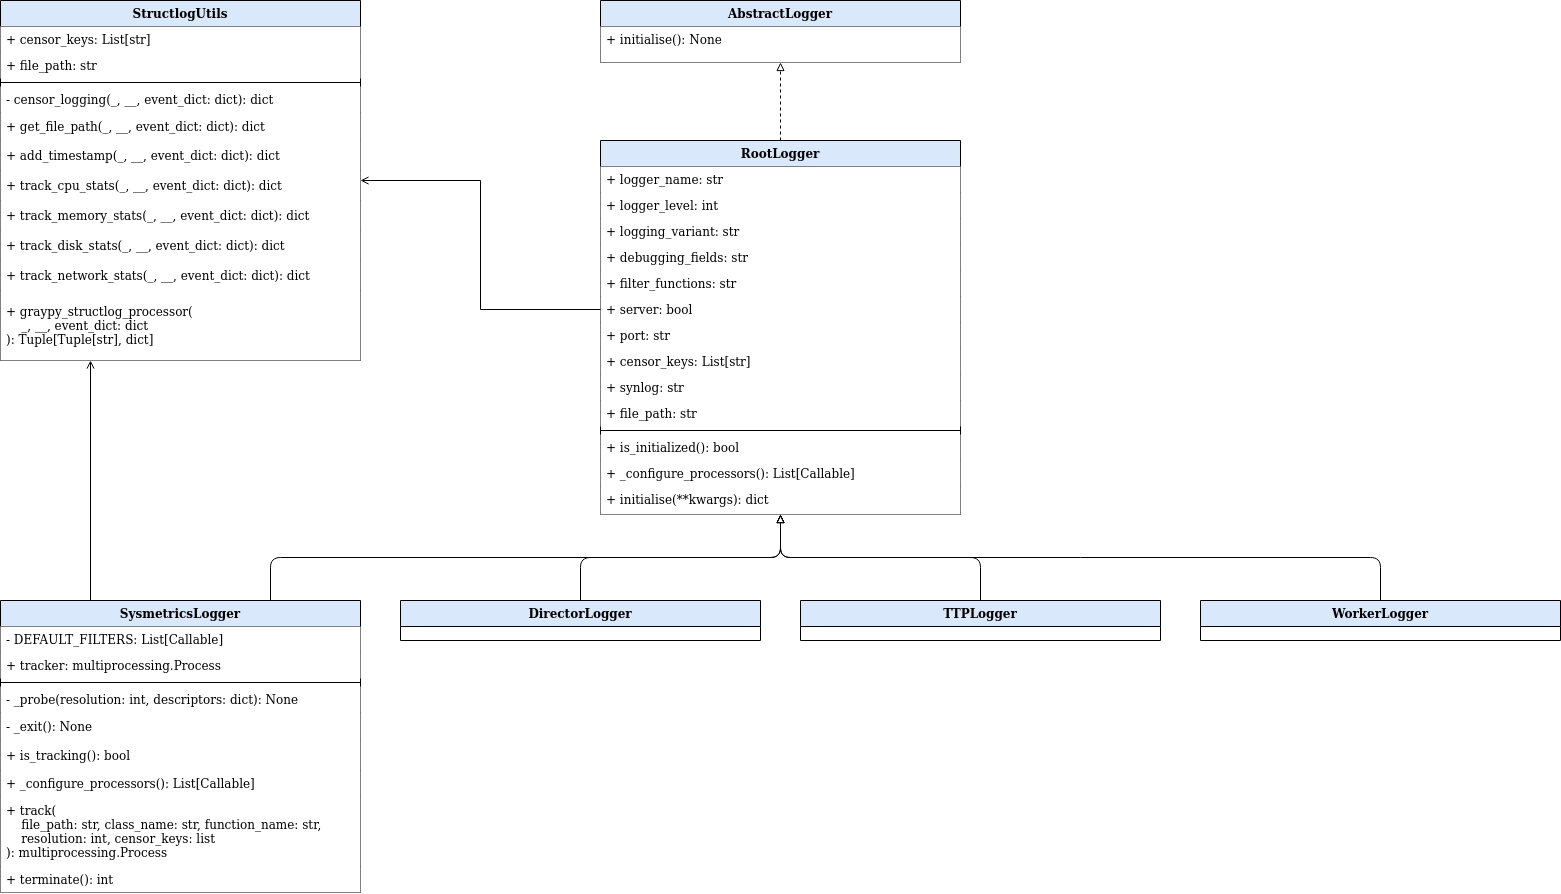

The diagram above was exported from draw.io. Its source (the exported page's mxGraphModel, read from the mxfile embedded in the PNG):
<mxGraphModel dx="2370" dy="1277" grid="1" gridSize="10" guides="1" tooltips="1" connect="1" arrows="1" fold="1" page="1" pageScale="1" pageWidth="850" pageHeight="1100" math="0" shadow="0">
  <root>
    <mxCell id="0" />
    <mxCell id="1" parent="0" />
    <mxCell id="2" value="RootLogger" style="swimlane;fontStyle=1;align=center;verticalAlign=middle;childLayout=stackLayout;horizontal=1;startSize=26;horizontalStack=0;resizeParent=1;resizeParentMax=0;resizeLast=0;collapsible=1;marginBottom=0;labelBackgroundColor=none;fillColor=#dae8fc;" vertex="1" parent="1">
      <mxGeometry x="680" y="220" width="360" height="374" as="geometry">
        <mxRectangle x="600" y="260" width="130" height="26" as="alternateBounds" />
      </mxGeometry>
    </mxCell>
    <mxCell id="3" value="+ logger_name: str" style="text;strokeColor=none;fillColor=#FFFFFF;align=left;verticalAlign=middle;spacingLeft=4;spacingRight=4;overflow=hidden;rotatable=0;points=[[0,0.5],[1,0.5]];portConstraint=eastwest;labelBackgroundColor=none;" vertex="1" parent="2">
      <mxGeometry y="26" width="360" height="26" as="geometry" />
    </mxCell>
    <mxCell id="4" value="+ logger_level: int" style="text;strokeColor=none;fillColor=#FFFFFF;align=left;verticalAlign=middle;spacingLeft=4;spacingRight=4;overflow=hidden;rotatable=0;points=[[0,0.5],[1,0.5]];portConstraint=eastwest;labelBackgroundColor=none;" vertex="1" parent="2">
      <mxGeometry y="52" width="360" height="26" as="geometry" />
    </mxCell>
    <mxCell id="5" value="+ logging_variant: str" style="text;strokeColor=none;fillColor=#FFFFFF;align=left;verticalAlign=middle;spacingLeft=4;spacingRight=4;overflow=hidden;rotatable=0;points=[[0,0.5],[1,0.5]];portConstraint=eastwest;labelBackgroundColor=none;" vertex="1" parent="2">
      <mxGeometry y="78" width="360" height="26" as="geometry" />
    </mxCell>
    <mxCell id="6" value="+ debugging_fields: str" style="text;strokeColor=none;fillColor=#FFFFFF;align=left;verticalAlign=middle;spacingLeft=4;spacingRight=4;overflow=hidden;rotatable=0;points=[[0,0.5],[1,0.5]];portConstraint=eastwest;labelBackgroundColor=none;" vertex="1" parent="2">
      <mxGeometry y="104" width="360" height="26" as="geometry" />
    </mxCell>
    <mxCell id="7" value="+ filter_functions: str" style="text;strokeColor=none;fillColor=#FFFFFF;align=left;verticalAlign=middle;spacingLeft=4;spacingRight=4;overflow=hidden;rotatable=0;points=[[0,0.5],[1,0.5]];portConstraint=eastwest;labelBackgroundColor=none;" vertex="1" parent="2">
      <mxGeometry y="130" width="360" height="26" as="geometry" />
    </mxCell>
    <mxCell id="8" value="+ server: bool" style="text;strokeColor=none;fillColor=#FFFFFF;align=left;verticalAlign=middle;spacingLeft=4;spacingRight=4;overflow=hidden;rotatable=0;points=[[0,0.5],[1,0.5]];portConstraint=eastwest;labelBackgroundColor=none;" vertex="1" parent="2">
      <mxGeometry y="156" width="360" height="26" as="geometry" />
    </mxCell>
    <mxCell id="9" value="+ port: str" style="text;strokeColor=none;fillColor=#FFFFFF;align=left;verticalAlign=middle;spacingLeft=4;spacingRight=4;overflow=hidden;rotatable=0;points=[[0,0.5],[1,0.5]];portConstraint=eastwest;labelBackgroundColor=none;" vertex="1" parent="2">
      <mxGeometry y="182" width="360" height="26" as="geometry" />
    </mxCell>
    <mxCell id="10" value="+ censor_keys: List[str]" style="text;strokeColor=none;fillColor=#FFFFFF;align=left;verticalAlign=middle;spacingLeft=4;spacingRight=4;overflow=hidden;rotatable=0;points=[[0,0.5],[1,0.5]];portConstraint=eastwest;labelBackgroundColor=none;" vertex="1" parent="2">
      <mxGeometry y="208" width="360" height="26" as="geometry" />
    </mxCell>
    <mxCell id="11" value="+ synlog: str" style="text;strokeColor=none;fillColor=#FFFFFF;align=left;verticalAlign=middle;spacingLeft=4;spacingRight=4;overflow=hidden;rotatable=0;points=[[0,0.5],[1,0.5]];portConstraint=eastwest;labelBackgroundColor=none;" vertex="1" parent="2">
      <mxGeometry y="234" width="360" height="26" as="geometry" />
    </mxCell>
    <mxCell id="12" value="+ file_path: str" style="text;strokeColor=none;fillColor=#FFFFFF;align=left;verticalAlign=middle;spacingLeft=4;spacingRight=4;overflow=hidden;rotatable=0;points=[[0,0.5],[1,0.5]];portConstraint=eastwest;labelBackgroundColor=none;" vertex="1" parent="2">
      <mxGeometry y="260" width="360" height="26" as="geometry" />
    </mxCell>
    <mxCell id="13" value="" style="line;strokeWidth=1;fillColor=#FFFFFF;align=left;verticalAlign=middle;spacingTop=-1;spacingLeft=3;spacingRight=3;rotatable=0;labelPosition=right;points=[];portConstraint=eastwest;labelBackgroundColor=none;" vertex="1" parent="2">
      <mxGeometry y="286" width="360" height="8" as="geometry" />
    </mxCell>
    <mxCell id="14" value="+ is_initialized(): bool" style="text;strokeColor=none;fillColor=#FFFFFF;align=left;verticalAlign=middle;spacingLeft=4;spacingRight=4;overflow=hidden;rotatable=0;points=[[0,0.5],[1,0.5]];portConstraint=eastwest;labelBackgroundColor=none;" vertex="1" parent="2">
      <mxGeometry y="294" width="360" height="26" as="geometry" />
    </mxCell>
    <mxCell id="15" value="+ _configure_processors(): List[Callable]" style="text;strokeColor=none;fillColor=#FFFFFF;align=left;verticalAlign=middle;spacingLeft=4;spacingRight=4;overflow=hidden;rotatable=0;points=[[0,0.5],[1,0.5]];portConstraint=eastwest;labelBackgroundColor=none;" vertex="1" parent="2">
      <mxGeometry y="320" width="360" height="26" as="geometry" />
    </mxCell>
    <mxCell id="16" value="+ initialise(**kwargs): dict" style="text;strokeColor=none;fillColor=#FFFFFF;align=left;verticalAlign=middle;spacingLeft=4;spacingRight=4;overflow=hidden;rotatable=0;points=[[0,0.5],[1,0.5]];portConstraint=eastwest;labelBackgroundColor=none;" vertex="1" parent="2">
      <mxGeometry y="346" width="360" height="26" as="geometry" />
    </mxCell>
    <mxCell id="17" value="" style="text;strokeColor=none;fillColor=#FFFFFF;align=left;verticalAlign=middle;spacingTop=-1;spacingLeft=4;spacingRight=4;rotatable=0;labelPosition=right;points=[];portConstraint=eastwest;labelBackgroundColor=none;" vertex="1" parent="2">
      <mxGeometry y="372" width="360" height="2" as="geometry" />
    </mxCell>
    <mxCell id="18" value="WorkerLogger" style="swimlane;fontStyle=1;align=center;verticalAlign=middle;childLayout=stackLayout;horizontal=1;startSize=26;horizontalStack=0;resizeParent=1;resizeParentMax=0;resizeLast=0;collapsible=1;marginBottom=0;labelBackgroundColor=none;fillColor=#dae8fc;" vertex="1" parent="1">
      <mxGeometry x="1280" y="680" width="360" height="40" as="geometry">
        <mxRectangle x="1800" y="700" width="160" height="26" as="alternateBounds" />
      </mxGeometry>
    </mxCell>
    <mxCell id="19" value="" style="endArrow=block;dashed=1;endFill=0;endSize=6;html=1;entryX=0.5;entryY=1;entryDx=0;entryDy=0;verticalAlign=middle;labelBackgroundColor=none;fillColor=#FFFFFF;" edge="1" source="2" target="20" parent="1">
      <mxGeometry x="-720" y="40" width="160" as="geometry">
        <mxPoint x="430" y="549" as="sourcePoint" />
        <mxPoint x="590" y="210" as="targetPoint" />
      </mxGeometry>
    </mxCell>
    <mxCell id="20" value="AbstractLogger" style="swimlane;fontStyle=1;align=center;verticalAlign=middle;childLayout=stackLayout;horizontal=1;startSize=26;horizontalStack=0;resizeParent=1;resizeParentMax=0;resizeLast=0;collapsible=1;marginBottom=0;labelBackgroundColor=none;fillColor=#dae8fc;" vertex="1" parent="1">
      <mxGeometry x="680" y="80" width="360" height="62" as="geometry">
        <mxRectangle x="680" y="40" width="150" height="26" as="alternateBounds" />
      </mxGeometry>
    </mxCell>
    <mxCell id="21" value="+ initialise(): None" style="text;strokeColor=none;fillColor=#FFFFFF;align=left;verticalAlign=middle;spacingLeft=4;spacingRight=4;overflow=hidden;rotatable=0;points=[[0,0.5],[1,0.5]];portConstraint=eastwest;labelBackgroundColor=none;" vertex="1" parent="20">
      <mxGeometry y="26" width="360" height="26" as="geometry" />
    </mxCell>
    <mxCell id="22" value="" style="text;strokeColor=none;fillColor=#FFFFFF;align=left;verticalAlign=middle;spacingTop=-1;spacingLeft=4;spacingRight=4;rotatable=0;labelPosition=right;points=[];portConstraint=eastwest;labelBackgroundColor=none;" vertex="1" parent="20">
      <mxGeometry y="52" width="360" height="10" as="geometry" />
    </mxCell>
    <mxCell id="23" value="" style="endArrow=block;html=1;exitX=0.5;exitY=0;exitDx=0;exitDy=0;entryX=0.5;entryY=1;entryDx=0;entryDy=0;edgeStyle=orthogonalEdgeStyle;endFill=0;verticalAlign=middle;labelBackgroundColor=none;fillColor=#FFFFFF;" edge="1" source="18" target="2" parent="1">
      <mxGeometry x="-720" y="40" width="50" height="50" as="geometry">
        <mxPoint x="50" y="710" as="sourcePoint" />
        <mxPoint x="510" y="630" as="targetPoint" />
      </mxGeometry>
    </mxCell>
    <mxCell id="24" value="StructlogUtils" style="swimlane;fontStyle=1;align=center;verticalAlign=middle;childLayout=stackLayout;horizontal=1;startSize=26;horizontalStack=0;resizeParent=1;resizeParentMax=0;resizeLast=0;collapsible=1;marginBottom=0;labelBackgroundColor=none;fillColor=#dae8fc;" vertex="1" parent="1">
      <mxGeometry x="80" y="80" width="360" height="360" as="geometry">
        <mxRectangle x="80" y="80" width="160" height="26" as="alternateBounds" />
      </mxGeometry>
    </mxCell>
    <mxCell id="25" value="+ censor_keys: List[str]" style="text;strokeColor=none;fillColor=#FFFFFF;align=left;verticalAlign=middle;spacingLeft=4;spacingRight=4;overflow=hidden;rotatable=0;points=[[0,0.5],[1,0.5]];portConstraint=eastwest;labelBackgroundColor=none;" vertex="1" parent="24">
      <mxGeometry y="26" width="360" height="26" as="geometry" />
    </mxCell>
    <mxCell id="26" value="+ file_path: str" style="text;strokeColor=none;fillColor=#FFFFFF;align=left;verticalAlign=middle;spacingLeft=4;spacingRight=4;overflow=hidden;rotatable=0;points=[[0,0.5],[1,0.5]];portConstraint=eastwest;labelBackgroundColor=none;" vertex="1" parent="24">
      <mxGeometry y="52" width="360" height="26" as="geometry" />
    </mxCell>
    <mxCell id="27" value="" style="line;strokeWidth=1;fillColor=#FFFFFF;align=left;verticalAlign=middle;spacingTop=-1;spacingLeft=3;spacingRight=3;rotatable=0;labelPosition=right;points=[];portConstraint=eastwest;labelBackgroundColor=none;" vertex="1" parent="24">
      <mxGeometry y="78" width="360" height="8" as="geometry" />
    </mxCell>
    <mxCell id="28" value="- censor_logging(_, __, event_dict: dict): dict" style="text;strokeColor=none;fillColor=#FFFFFF;align=left;verticalAlign=middle;spacingLeft=4;spacingRight=4;overflow=hidden;rotatable=0;points=[[0,0.5],[1,0.5]];portConstraint=eastwest;labelBackgroundColor=none;" vertex="1" parent="24">
      <mxGeometry y="86" width="360" height="26" as="geometry" />
    </mxCell>
    <mxCell id="29" value="+ get_file_path(_, __, event_dict: dict): dict" style="text;strokeColor=none;fillColor=#FFFFFF;align=left;verticalAlign=middle;spacingLeft=4;spacingRight=4;overflow=hidden;rotatable=0;points=[[0,0.5],[1,0.5]];portConstraint=eastwest;labelBackgroundColor=none;" vertex="1" parent="24">
      <mxGeometry y="112" width="360" height="28" as="geometry" />
    </mxCell>
    <mxCell id="30" value="+ add_timestamp(_, __, event_dict: dict): dict" style="text;strokeColor=none;fillColor=#FFFFFF;align=left;verticalAlign=middle;spacingLeft=4;spacingRight=4;overflow=hidden;rotatable=0;points=[[0,0.5],[1,0.5]];portConstraint=eastwest;labelBackgroundColor=none;" vertex="1" parent="24">
      <mxGeometry y="140" width="360" height="30" as="geometry" />
    </mxCell>
    <mxCell id="31" value="+ track_cpu_stats(_, __, event_dict: dict): dict" style="text;strokeColor=none;fillColor=#FFFFFF;align=left;verticalAlign=middle;spacingLeft=4;spacingRight=4;overflow=hidden;rotatable=0;points=[[0,0.5],[1,0.5]];portConstraint=eastwest;labelBackgroundColor=none;" vertex="1" parent="24">
      <mxGeometry y="170" width="360" height="30" as="geometry" />
    </mxCell>
    <mxCell id="32" value="+ track_memory_stats(_, __, event_dict: dict): dict" style="text;strokeColor=none;fillColor=#FFFFFF;align=left;verticalAlign=middle;spacingLeft=4;spacingRight=4;overflow=hidden;rotatable=0;points=[[0,0.5],[1,0.5]];portConstraint=eastwest;labelBackgroundColor=none;" vertex="1" parent="24">
      <mxGeometry y="200" width="360" height="30" as="geometry" />
    </mxCell>
    <mxCell id="33" value="+ track_disk_stats(_, __, event_dict: dict): dict" style="text;strokeColor=none;fillColor=#FFFFFF;align=left;verticalAlign=middle;spacingLeft=4;spacingRight=4;overflow=hidden;rotatable=0;points=[[0,0.5],[1,0.5]];portConstraint=eastwest;labelBackgroundColor=none;" vertex="1" parent="24">
      <mxGeometry y="230" width="360" height="30" as="geometry" />
    </mxCell>
    <mxCell id="34" value="+ track_network_stats(_, __, event_dict: dict): dict" style="text;strokeColor=none;fillColor=#FFFFFF;align=left;verticalAlign=middle;spacingLeft=4;spacingRight=4;overflow=hidden;rotatable=0;points=[[0,0.5],[1,0.5]];portConstraint=eastwest;labelBackgroundColor=none;" vertex="1" parent="24">
      <mxGeometry y="260" width="360" height="30" as="geometry" />
    </mxCell>
    <mxCell id="35" value="+ graypy_structlog_processor(&#10;    _, __, event_dict: dict&#10;): Tuple[Tuple[str], dict]" style="text;strokeColor=none;fillColor=#FFFFFF;align=left;verticalAlign=middle;spacingLeft=4;spacingRight=4;overflow=hidden;rotatable=0;points=[[0,0.5],[1,0.5]];portConstraint=eastwest;labelBackgroundColor=none;" vertex="1" parent="24">
      <mxGeometry y="290" width="360" height="70" as="geometry" />
    </mxCell>
    <mxCell id="36" value="" style="text;strokeColor=none;fillColor=#FFFFFF;align=left;verticalAlign=middle;spacingTop=-1;spacingLeft=4;spacingRight=4;rotatable=0;labelPosition=right;points=[];portConstraint=eastwest;labelBackgroundColor=none;" vertex="1" parent="24">
      <mxGeometry y="360" width="360" as="geometry" />
    </mxCell>
    <mxCell id="37" value="SysmetricsLogger" style="swimlane;fontStyle=1;align=center;verticalAlign=middle;childLayout=stackLayout;horizontal=1;startSize=26;horizontalStack=0;resizeParent=1;resizeParentMax=0;resizeLast=0;collapsible=1;marginBottom=0;labelBackgroundColor=none;fillColor=#dae8fc;" vertex="1" parent="1">
      <mxGeometry x="80" y="680" width="360" height="292" as="geometry">
        <mxRectangle y="720" width="160" height="26" as="alternateBounds" />
      </mxGeometry>
    </mxCell>
    <mxCell id="38" value="- DEFAULT_FILTERS: List[Callable]" style="text;strokeColor=none;fillColor=#FFFFFF;align=left;verticalAlign=middle;spacingLeft=4;spacingRight=4;overflow=hidden;rotatable=0;points=[[0,0.5],[1,0.5]];portConstraint=eastwest;labelBackgroundColor=none;" vertex="1" parent="37">
      <mxGeometry y="26" width="360" height="26" as="geometry" />
    </mxCell>
    <mxCell id="39" value="+ tracker: multiprocessing.Process" style="text;strokeColor=none;fillColor=#FFFFFF;align=left;verticalAlign=middle;spacingLeft=4;spacingRight=4;overflow=hidden;rotatable=0;points=[[0,0.5],[1,0.5]];portConstraint=eastwest;labelBackgroundColor=none;" vertex="1" parent="37">
      <mxGeometry y="52" width="360" height="26" as="geometry" />
    </mxCell>
    <mxCell id="40" value="" style="line;strokeWidth=1;fillColor=#FFFFFF;align=left;verticalAlign=middle;spacingTop=-1;spacingLeft=3;spacingRight=3;rotatable=0;labelPosition=right;points=[];portConstraint=eastwest;labelBackgroundColor=none;" vertex="1" parent="37">
      <mxGeometry y="78" width="360" height="8" as="geometry" />
    </mxCell>
    <mxCell id="41" value="- _probe(resolution: int, descriptors: dict): None" style="text;strokeColor=none;fillColor=#FFFFFF;align=left;verticalAlign=middle;spacingLeft=4;spacingRight=4;overflow=hidden;rotatable=0;points=[[0,0.5],[1,0.5]];portConstraint=eastwest;labelBackgroundColor=none;" vertex="1" parent="37">
      <mxGeometry y="86" width="360" height="26" as="geometry" />
    </mxCell>
    <mxCell id="42" value="- _exit(): None" style="text;strokeColor=none;fillColor=#FFFFFF;align=left;verticalAlign=middle;spacingLeft=4;spacingRight=4;overflow=hidden;rotatable=0;points=[[0,0.5],[1,0.5]];portConstraint=eastwest;labelBackgroundColor=none;" vertex="1" parent="37">
      <mxGeometry y="112" width="360" height="28" as="geometry" />
    </mxCell>
    <mxCell id="43" value="+ is_tracking(): bool" style="text;strokeColor=none;fillColor=#FFFFFF;align=left;verticalAlign=middle;spacingLeft=4;spacingRight=4;overflow=hidden;rotatable=0;points=[[0,0.5],[1,0.5]];portConstraint=eastwest;labelBackgroundColor=none;" vertex="1" parent="37">
      <mxGeometry y="140" width="360" height="30" as="geometry" />
    </mxCell>
    <mxCell id="44" value="+ _configure_processors(): List[Callable]" style="text;strokeColor=none;fillColor=#FFFFFF;align=left;verticalAlign=middle;spacingLeft=4;spacingRight=4;overflow=hidden;rotatable=0;points=[[0,0.5],[1,0.5]];portConstraint=eastwest;labelBackgroundColor=none;" vertex="1" parent="37">
      <mxGeometry y="170" width="360" height="26" as="geometry" />
    </mxCell>
    <mxCell id="45" value="+ track(&#10;    file_path: str, class_name: str, function_name: str,&#10;    resolution: int, censor_keys: list&#10;): multiprocessing.Process" style="text;strokeColor=none;fillColor=#FFFFFF;align=left;verticalAlign=middle;spacingLeft=4;spacingRight=4;overflow=hidden;rotatable=0;points=[[0,0.5],[1,0.5]];portConstraint=eastwest;labelBackgroundColor=none;" vertex="1" parent="37">
      <mxGeometry y="196" width="360" height="70" as="geometry" />
    </mxCell>
    <mxCell id="46" value="+ terminate(): int" style="text;strokeColor=none;fillColor=#FFFFFF;align=left;verticalAlign=middle;spacingLeft=4;spacingRight=4;overflow=hidden;rotatable=0;points=[[0,0.5],[1,0.5]];portConstraint=eastwest;labelBackgroundColor=none;" vertex="1" parent="37">
      <mxGeometry y="266" width="360" height="26" as="geometry" />
    </mxCell>
    <mxCell id="47" value="DirectorLogger" style="swimlane;fontStyle=1;align=center;verticalAlign=middle;childLayout=stackLayout;horizontal=1;startSize=26;horizontalStack=0;resizeParent=1;resizeParentMax=0;resizeLast=0;collapsible=1;marginBottom=0;labelBackgroundColor=none;fillColor=#dae8fc;" vertex="1" parent="1">
      <mxGeometry x="480" y="680" width="360" height="40" as="geometry">
        <mxRectangle x="1800" y="700" width="160" height="26" as="alternateBounds" />
      </mxGeometry>
    </mxCell>
    <mxCell id="48" value="TTPLogger" style="swimlane;fontStyle=1;align=center;verticalAlign=middle;childLayout=stackLayout;horizontal=1;startSize=26;horizontalStack=0;resizeParent=1;resizeParentMax=0;resizeLast=0;collapsible=1;marginBottom=0;labelBackgroundColor=none;fillColor=#dae8fc;" vertex="1" parent="1">
      <mxGeometry x="880" y="680" width="360" height="40" as="geometry">
        <mxRectangle x="1800" y="700" width="160" height="26" as="alternateBounds" />
      </mxGeometry>
    </mxCell>
    <mxCell id="49" value="" style="endArrow=block;html=1;exitX=0.5;exitY=0;exitDx=0;exitDy=0;edgeStyle=orthogonalEdgeStyle;endFill=0;verticalAlign=middle;labelBackgroundColor=none;fillColor=#FFFFFF;entryX=0.5;entryY=1;entryDx=0;entryDy=0;" edge="1" source="48" target="2" parent="1">
      <mxGeometry x="-710" y="50" width="50" height="50" as="geometry">
        <mxPoint x="1470" y="690" as="sourcePoint" />
        <mxPoint x="810" y="630" as="targetPoint" />
      </mxGeometry>
    </mxCell>
    <mxCell id="50" value="" style="endArrow=block;html=1;edgeStyle=orthogonalEdgeStyle;endFill=0;verticalAlign=middle;labelBackgroundColor=none;fillColor=#FFFFFF;entryX=0.5;entryY=1;entryDx=0;entryDy=0;" edge="1" source="47" target="2" parent="1">
      <mxGeometry x="-700" y="60" width="50" height="50" as="geometry">
        <mxPoint x="1070" y="690" as="sourcePoint" />
        <mxPoint x="755" y="255.9999999999999" as="targetPoint" />
      </mxGeometry>
    </mxCell>
    <mxCell id="51" value="" style="endArrow=block;html=1;exitX=0.75;exitY=0;exitDx=0;exitDy=0;edgeStyle=orthogonalEdgeStyle;endFill=0;verticalAlign=middle;labelBackgroundColor=none;fillColor=#FFFFFF;entryX=0.5;entryY=1;entryDx=0;entryDy=0;" edge="1" source="37" target="2" parent="1">
      <mxGeometry x="-690" y="70" width="50" height="50" as="geometry">
        <mxPoint x="1080" y="700" as="sourcePoint" />
        <mxPoint x="765" y="265.9999999999999" as="targetPoint" />
      </mxGeometry>
    </mxCell>
    <mxCell id="52" style="edgeStyle=orthogonalEdgeStyle;rounded=0;orthogonalLoop=1;jettySize=auto;html=1;endArrow=open;endFill=0;entryX=1;entryY=0.5;entryDx=0;entryDy=0;" edge="1" source="8" target="24" parent="1">
      <mxGeometry relative="1" as="geometry">
        <mxPoint x="560" y="200" as="targetPoint" />
      </mxGeometry>
    </mxCell>
    <mxCell id="53" style="edgeStyle=orthogonalEdgeStyle;rounded=0;orthogonalLoop=1;jettySize=auto;html=1;endArrow=open;endFill=0;exitX=0.25;exitY=0;exitDx=0;exitDy=0;entryX=0.25;entryY=1;entryDx=0;entryDy=0;" edge="1" source="37" target="24" parent="1">
      <mxGeometry relative="1" as="geometry">
        <mxPoint x="150" y="490" as="targetPoint" />
        <mxPoint x="690" y="399" as="sourcePoint" />
      </mxGeometry>
    </mxCell>
  </root>
</mxGraphModel>